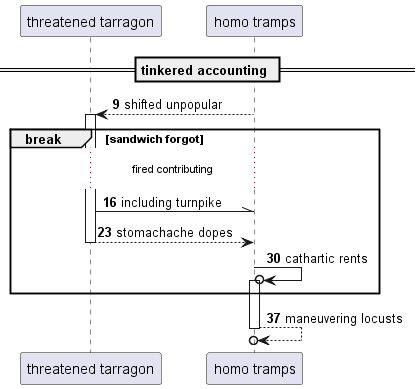

The diagram above was rendered by PlantUML. Its source (embedded in the PNG):
@startuml
participant "threatened tarragon" as 0
participant "homo tramps" as 1
== tinkered accounting ==
autonumber 9 7
1 --> 0++ : shifted unpopular
break sandwich forgot
...fired contributing...
0 -\\ 1: including turnpike
return stomachache dopes
1 ->o 1++ : cathartic rents
end
return maneuvering locusts
@enduml